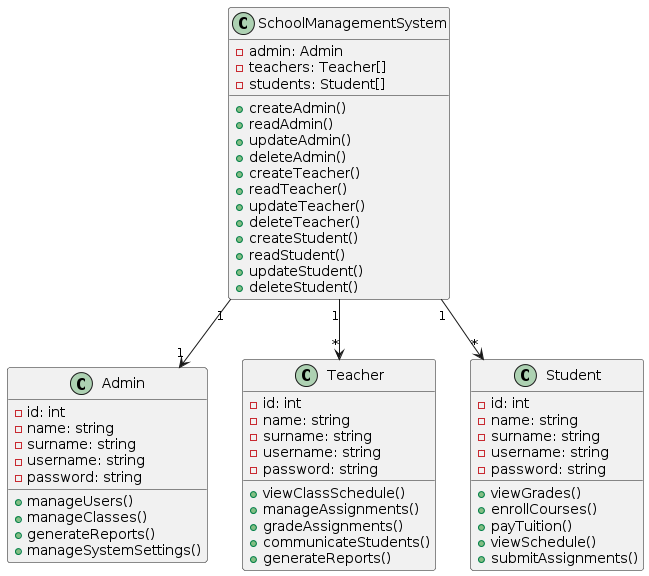

The diagram above was rendered by PlantUML. Its source (embedded in the PNG):
@startuml
class SchoolManagementSystem {
  - admin: Admin
  - teachers: Teacher[]
  - students: Student[]
  + createAdmin()
  + readAdmin()
  + updateAdmin()
  + deleteAdmin()
  + createTeacher()
  + readTeacher()
  + updateTeacher()
  + deleteTeacher()
  + createStudent()
  + readStudent()
  + updateStudent()
  + deleteStudent()
}

class Admin {
  - id: int
  - name: string
  - surname: string
  - username: string
  - password: string
  + manageUsers()
  + manageClasses()
  + generateReports()
  + manageSystemSettings()
}

class Teacher {
  - id: int
  - name: string
  - surname: string
  - username: string
  - password: string
  + viewClassSchedule()
  + manageAssignments()
  + gradeAssignments()
  + communicateStudents()
  + generateReports()
}

class Student {
  - id: int
  - name: string
  - surname: string
  - username: string
  - password: string
  + viewGrades()
  + enrollCourses()
  + payTuition()
  + viewSchedule()
  + submitAssignments()
}

SchoolManagementSystem "1" --> "1" Admin
SchoolManagementSystem "1" --> "*" Teacher
SchoolManagementSystem "1" --> "*" Student
@enduml